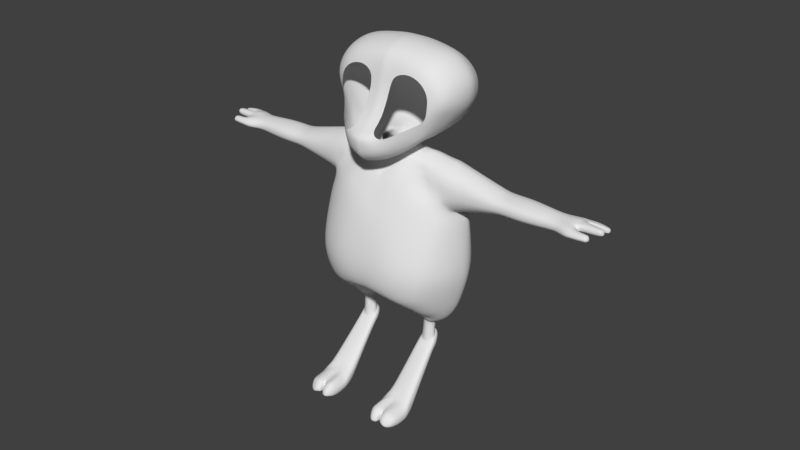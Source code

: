 # Source: MousePuppet.blend  (saved by Blender 2.79.0; exported with 4.5.12 LTS)
import bpy
from mathutils import Matrix  # noqa: F401  (used for matrix-valued properties, if any)

bpy.ops.wm.read_factory_settings(use_empty=True)
scene = bpy.context.scene
scene.name = 'Scene'

# ---- collections
col_collection_1 = bpy.data.collections.new('Collection 1'); scene.collection.children.link(col_collection_1)
col_collection_1.hide_render = True
col_collection_1.hide_viewport = True
col_collection_3 = bpy.data.collections.new('Collection 3'); scene.collection.children.link(col_collection_3)

# ---- world
world_world = bpy.data.worlds.new('World'); scene.world = world_world
world_world.color = (0.05088, 0.05088, 0.05088)
world_world.use_sun_shadow = False
world_world.sun_shadow_jitter_overblur = 0.0
world_world.cycles.sampling_method = 'MANUAL'

# ---- meshes
me_cube_001 = bpy.data.meshes.new('Cube.001')
me_cube_001.from_pydata([(-1.0, -1.0, 0.0), (-1.0, -1.0, 2.0), (-1.0, 1.0, 0.0), (-1.0, 1.0, 2.0), (1.0, -1.0, 0.0), (1.0, -1.0, 2.0), (1.0, 1.0, 0.0), (1.0, 1.0, 2.0)], [], [(0, 1, 3, 2), (2, 3, 7, 6), (6, 7, 5, 4), (4, 5, 1, 0), (2, 6, 4, 0), (7, 3, 1, 5)])
me_cube_001.use_remesh_preserve_volume = False
me_cube_001.use_remesh_preserve_attributes = False
me_cube_001.use_mirror_vertex_groups = False
me_cube_001.update()
me_cube_002 = bpy.data.meshes.new('Cube.002')
me_cube_002.from_pydata([(-0.4259, -0.166, 0.9172), (0.0, -0.3495, 0.9151), (-0.4402, -0.1756, 1.146), (-0.3919, -0.1297, 1.502), (-0.2791, -0.1264, 1.582), (0.0, -0.2431, 1.451), (0.0, -0.3051, 1.345), (0.0, -0.3575, 1.139), (-0.2402, -0.1493, 1.561), (-0.405, -0.1279, 1.41), (-0.1583, -0.125, 1.632), (-0.0475, -0.1616, 1.588), (-0.1042, -0.3525, 0.9156), (-0.1136, -0.3566, 1.142), (-0.09077, -0.2983, 1.354), (-0.05989, -0.2386, 1.461), (-0.2144, -0.3426, 1.147), (-0.1609, -0.2747, 1.387), (-0.1088, -0.2264, 1.485), (-0.2317, -0.3344, 0.9161), (-0.3304, -0.2906, 1.157), (-0.2533, -0.2334, 1.45), (-0.1996, -0.1927, 1.528), (-0.3417, -0.2795, 0.9168), (-0.3311, -0.1344, 1.534), (-0.4178, -0.1457, 1.354), (-0.2119, -0.2332, 1.857), (-0.171, -0.2807, 1.826), (-0.1712, -0.2906, 1.881), (-0.3129, -0.1749, 1.496), (-0.1169, -0.3344, 1.859), (-0.1254, -0.3241, 1.797), (-0.4454, -0.181, 1.016), (-0.4009, -0.2351, 1.148), (-0.3883, -0.2241, 0.917), (-0.3501, -0.2965, 1.015), (-0.4043, -0.2447, 1.016), (-0.1595, 0.03095, 1.776), (-0.3807, -0.1858, 1.375), (-0.3659, -0.1584, 1.448), (0.0, -0.3689, 1.012), (-0.1106, -0.3689, 1.013), (-0.2335, -0.3519, 1.014), (0.0, -0.1698, 1.571), (-0.218, -0.1073, 1.638), (-0.3319, -0.1165, 1.62), (-0.2584, -0.102, 1.644), (0.0, -0.1829, 1.553), (-0.2537, -0.03674, 1.716), (-0.2573, -0.09204, 1.67), (-0.2569, -0.07417, 1.691), (0.0, -0.0925, 1.647), (-0.2073, -0.03687, 1.718), (-0.2146, -0.09341, 1.672), (-0.2111, -0.0746, 1.693), (-0.04682, -0.09164, 1.659), (-0.1173, -0.0491, 1.702), (-0.08896, -0.09112, 1.669), (-0.1054, -0.07456, 1.688), (-0.1519, -0.09003, 1.685), (-0.1476, -0.02569, 1.721), (-0.1502, -0.07407, 1.7), (-0.332, -0.1049, 1.648), (-0.332, -0.04086, 1.701), (-0.332, -0.08287, 1.676), (-0.1636, -0.137, 1.611), (-0.09014, -0.1567, 1.603), (-0.3318, -0.124, 1.601), (-0.04772, -0.1765, 1.565), (-0.09055, -0.1667, 1.58), (-0.2614, -0.1093, 1.632), (-0.2197, -0.1151, 1.628), (-0.4092, -0.1059, 1.458), (-0.3795, -0.1153, 1.603), (-0.3914, -0.1047, 1.634), (-0.3913, -0.04178, 1.691), (-0.3913, -0.0843, 1.663), (-0.3754, -0.1186, 1.572), (-0.4708, -0.05334, 0.9174), (-0.4537, -0.109, 0.9173), (-0.4674, -0.115, 1.144), (-0.4856, -0.0523, 1.142), (-0.1496, -0.05506, 1.763), (-0.1191, -0.09736, 1.736), (-0.4738, -0.1154, 1.017), (-0.4883, -0.05891, 1.017), (-0.429, -0.09676, 1.39), (-0.4504, -0.04913, 1.371), (-0.4418, -0.1085, 1.338), (-0.4657, -0.05022, 1.317), (-0.4263, -0.0826, 1.429), (-0.4393, -0.0353, 1.412), (-0.4441, 0.09139, 0.9173), (0.0, 0.2532, 0.9151), (-0.463, 0.09976, 1.144), (-0.4035, 0.1185, 1.463), (-0.2791, 0.1264, 1.582), (0.0, 0.2174, 1.451), (0.0, 0.252, 1.345), (0.0, 0.2642, 1.139), (-0.2402, 0.1435, 1.561), (-0.4427, 0.08427, 1.374), (-0.1583, 0.125, 1.632), (-0.06637, 0.139, 1.621), (-0.1042, 0.2563, 0.9156), (-0.1136, 0.2637, 1.142), (-0.09077, 0.248, 1.354), (-0.05989, 0.214, 1.461), (-0.2144, 0.2515, 1.147), (-0.1609, 0.2377, 1.387), (-0.1088, 0.205, 1.485), (-0.2317, 0.2382, 0.9161), (-0.3304, 0.2097, 1.157), (-0.2533, 0.2058, 1.45), (-0.1996, 0.1781, 1.528), (-0.3417, 0.1938, 0.9168), (-0.3311, 0.1285, 1.534), (-0.4535, 0.09092, 1.333), (-0.1652, -0.009155, 1.777), (-0.1358, 0.00109, 1.773), (-0.1073, -0.06782, 1.746), (-0.3129, 0.1591, 1.496), (-0.1275, -0.03054, 1.766), (-0.134, 0.03151, 1.773), (-0.4665, 0.09736, 1.017), (-0.4272, 0.1521, 1.149), (-0.4155, 0.1279, 0.9171), (-0.3501, 0.2045, 1.015), (-0.4383, 0.1444, 1.016), (-0.1199, 0.02896, 1.761), (-0.3807, 0.16, 1.375), (-0.3659, 0.1407, 1.448), (0.0, 0.266, 1.012), (-0.1106, 0.266, 1.013), (-0.2335, 0.249, 1.014), (-0.06614, -0.09922, 1.722), (-0.218, 0.1073, 1.65), (-0.3319, 0.1017, 1.62), (-0.2584, 0.102, 1.651), (0.0, 0.1862, 1.533), (-0.2523, 0.01985, 1.727), (-0.2563, 0.08394, 1.685), (-0.2565, 0.0563, 1.713), (-0.2057, 0.01985, 1.724), (-0.2119, 0.08596, 1.684), (-0.2075, 0.0558, 1.711), (-0.117, 0.1221, 1.644), (-0.1431, 0.07911, 1.696), (-0.1469, 0.01985, 1.726), (-0.1484, 0.05812, 1.714), (-0.332, 0.0807, 1.67), (-0.332, 0.01985, 1.711), (-0.332, 0.05539, 1.699), (-0.1692, 0.1497, 1.59), (-0.1107, 0.1414, 1.616), (-0.3317, 0.1172, 1.581), (-0.04795, 0.1845, 1.541), (-0.09099, 0.1748, 1.555), (-0.2646, 0.117, 1.625), (-0.2214, 0.1234, 1.618), (-0.2057, 0.0, 1.724), (-0.2523, 0.0, 1.727), (-0.1469, 0.0, 1.726), (-0.332, 0.0, 1.711), (-0.4794, -0.005077, 0.9175), (-0.4928, -0.002733, 1.14), (-0.4735, -0.001625, 1.303), (-0.1142, -0.02074, 1.756), (-0.4958, -0.005363, 1.017), (-0.4571, -6.876e-05, 1.364), (-0.4436, 0.0, 1.401), (-0.4234, 0.08221, 1.437), (-0.3914, 0.1196, 1.599), (-0.3913, 0.09426, 1.662), (-0.3913, 0.02354, 1.703), (-0.3913, 0.06484, 1.691), (-0.3971, 0.1277, 1.518), (-0.3913, 0.0004672, 1.703), (-0.4769, 0.02368, 0.9175), (-0.4695, 0.05044, 0.9174), (-0.4847, 0.05674, 1.142), (-0.4907, 0.02853, 1.141), (-0.09909, -0.04777, 1.742), (-0.1207, 0.004426, 1.762), (-0.4877, 0.05521, 1.017), (-0.4938, 0.02706, 1.017), (-0.4566, 0.05232, 1.366), (-0.4568, 0.02616, 1.365), (-0.469, 0.05588, 1.32), (-0.4713, 0.02794, 1.312), (-0.4383, 0.05232, 1.415), (-0.4414, 0.02616, 1.407), (-1.098, -0.06336, 1.536), (-1.098, -0.05684, 1.524), (-1.098, -0.06258, 1.563), (-1.098, -0.05591, 1.574), (-1.098, -0.02014, 1.593), (-1.098, -0.0404, 1.584), (-1.098, -0.06445, 1.55), (-1.098, -0.03685, 1.51), (-1.098, -0.01449, 1.5), (-1.098, 0.06428, 1.519), (-1.098, 0.0, 1.498), (-1.098, 0.04541, 1.51), (-1.098, 0.06481, 1.563), (-1.098, 0.04728, 1.584), (-1.098, 0.011, 1.597), (-1.098, 0.03068, 1.593), (-1.098, 0.07334, 1.537), (-1.098, 0.0, 1.597), (-1.098, 0.02898, 1.503), (-1.098, 0.01449, 1.5), (-0.4301, -0.1053, 1.484), (-0.4226, -0.117, 1.518), (-0.4195, -0.1203, 1.559), (-0.4459, 0.05892, 1.426), (-0.4477, 0.02969, 1.418), (-0.4173, 0.02309, 1.697), (-0.4173, 0.0636, 1.685), (-0.4173, -0.04097, 1.685), (-0.4173, 0.0004672, 1.697), (-0.4217, 0.1253, 1.519), (-0.4264, 0.1139, 1.469), (-0.4173, 0.09245, 1.657), (-0.4376, 0.09054, 1.446), (-0.4489, 0.0004672, 1.412), (-0.4477, -0.02892, 1.418), (-0.4173, -0.1164, 1.597), (-0.4173, -0.1027, 1.63), (-0.4403, -0.0773, 1.446), (-0.4173, 0.1173, 1.597), (-0.4173, -0.08267, 1.658), (-0.9022, -0.08885, 1.533), (-0.9022, -0.09055, 1.552), (-0.9022, 0.02295, 1.485), (-0.9022, 0.04806, 1.609), (-0.9022, 0.0004672, 1.614), (-0.9022, 0.08776, 1.51), (-0.9022, 0.06982, 1.596), (-0.9022, 0.06975, 1.499), (-0.9022, -0.02201, 1.485), (-0.9022, -0.08765, 1.569), (-0.9022, -0.0773, 1.584), (-0.9022, -0.07874, 1.516), (-0.9022, 0.04543, 1.489), (-0.9022, 0.01752, 1.614), (-0.9022, -0.03077, 1.609), (-0.9022, 0.09458, 1.534), (-0.9022, 0.0004672, 1.483), (-0.9022, -0.0567, 1.499), (-0.9022, 0.08859, 1.569), (-0.9022, -0.06221, 1.597), (-0.7657, -0.08087, 1.534), (-0.7657, -0.08242, 1.551), (-0.7657, 0.02094, 1.491), (-0.7657, 0.04381, 1.603), (-0.7657, 0.0004672, 1.608), (-0.7657, 0.07996, 1.513), (-0.7657, 0.06362, 1.592), (-0.7657, 0.06356, 1.503), (-0.7657, -0.02, 1.491), (-0.7657, -0.07978, 1.567), (-0.7657, -0.07035, 1.581), (-0.7657, -0.07166, 1.519), (-0.7657, 0.04141, 1.494), (-0.7657, 0.016, 1.608), (-0.7657, -0.02798, 1.603), (-0.7657, 0.08617, 1.535), (-0.7657, 0.0004672, 1.488), (-0.7657, -0.05159, 1.503), (-0.7657, 0.08071, 1.567), (-0.7657, -0.05661, 1.592), (-0.6995, -0.08929, 1.531), (-0.5302, -0.1014, 1.523), (-0.6995, -0.091, 1.553), (-0.5287, -0.1039, 1.557), (-0.6995, 0.02306, 1.477), (-0.5419, 0.02596, 1.439), (-0.6995, 0.0483, 1.617), (-0.5277, 0.05502, 1.66), (-0.6995, 0.0004672, 1.623), (-0.5277, 0.0004672, 1.669), (-0.6995, 0.08819, 1.505), (-0.532, 0.09945, 1.482), (-0.6995, 0.07016, 1.603), (-0.5277, 0.07996, 1.637), (-0.6995, 0.0701, 1.492), (-0.5372, 0.07904, 1.462), (-0.6995, -0.02212, 1.477), (-0.5419, -0.02502, 1.439), (-0.6995, -0.08809, 1.572), (-0.5277, -0.1005, 1.587), (-0.6995, -0.07768, 1.589), (-0.5277, -0.08867, 1.615), (-0.5337, -0.08968, 1.494), (-0.6995, -0.07913, 1.512), (-0.5411, 0.05145, 1.446), (-0.6995, 0.04565, 1.481), (-0.5277, 0.02002, 1.669), (-0.6995, 0.01761, 1.623), (-0.5277, -0.03534, 1.659), (-0.6995, -0.03093, 1.617), (-0.5298, 0.1083, 1.524), (-0.6995, 0.09504, 1.532), (-0.5424, 0.0004672, 1.435), (-0.6995, 0.0004672, 1.474), (-0.5384, -0.06447, 1.463), (-0.6995, -0.05698, 1.492), (-0.5277, 0.1015, 1.587), (-0.6995, 0.08902, 1.572), (-0.5277, -0.07138, 1.637), (-0.6995, -0.06252, 1.603), (-1.149, -0.08018, 1.529), (-1.149, -0.06772, 1.526), (-1.149, -0.08409, 1.553), (-1.15, -0.07595, 1.571), (-1.149, -0.03072, 1.589), (-1.151, -0.05356, 1.585), (-1.149, -0.08461, 1.541), (-1.149, -0.05734, 1.526), (-1.149, -0.02173, 1.517), (-1.149, 0.08878, 1.529), (-1.149, 0.001359, 1.515), (-1.149, 0.0723, 1.52), (-1.149, 0.08656, 1.562), (-1.149, 0.07257, 1.578), (-1.149, 0.01888, 1.593), (-1.149, 0.05024, 1.589), (-1.149, 0.09272, 1.538), (-1.149, 0.001359, 1.593), (-1.149, 0.04753, 1.519), (-1.149, 0.02444, 1.517), (-1.192, -0.09163, 1.526), (-1.193, -0.06983, 1.529), (-1.19, -0.09816, 1.554), (-1.187, -0.08624, 1.572), (-1.209, -0.03304, 1.587), (-1.192, -0.067, 1.584), (-1.191, -0.09937, 1.542), (-1.195, -0.05612, 1.53), (-1.209, -0.02815, 1.538), (-1.204, 0.09804, 1.537), (-1.204, 0.002032, 1.532), (-1.204, 0.07669, 1.53), (-1.204, 0.09672, 1.567), (-1.204, 0.07655, 1.583), (-1.204, 0.0327, 1.597), (-1.204, 0.05318, 1.59), (-1.204, 0.1009, 1.551), (-1.204, 0.007702, 1.598), (-1.204, 0.05034, 1.533), (-1.204, 0.02619, 1.534), (-1.245, -0.09168, 1.53), (-1.245, -0.07605, 1.531), (-1.244, -0.1025, 1.555), (-1.244, -0.09052, 1.571), (-1.244, -0.06422, 1.575), (-1.243, -0.08, 1.574), (-1.244, -0.103, 1.544), (-1.245, -0.06799, 1.531), (-1.243, -0.01328, 1.548), (-1.243, 0.0975, 1.543), (-1.243, 0.005862, 1.543), (-1.244, 0.08093, 1.531), (-1.243, 0.09005, 1.577), (-1.242, 0.0713, 1.578), (-1.247, 0.02621, 1.592), (-1.248, 0.05439, 1.581), (-1.243, 0.1014, 1.562), (-1.242, 0.007988, 1.593), (-1.251, 0.05429, 1.538), (-1.25, 0.02816, 1.542), (-1.243, -0.01411, 1.588), (-1.245, -0.05544, 1.533), (-1.222, 0.07702, 1.583), (-1.222, 0.05364, 1.586), (-1.224, -0.02033, 1.542), (-1.222, 0.0025, 1.538), (-1.222, 0.03367, 1.592), (-1.222, 0.0126, 1.592), (-1.222, 0.09835, 1.54), (-1.222, 0.1005, 1.555), (-1.222, 0.07714, 1.53), (-1.222, 0.05081, 1.533), (-1.222, 0.02666, 1.534), (-1.222, 0.09306, 1.571), (-1.23, -0.02407, 1.587), (-1.243, -0.01994, 1.556), (-1.243, -0.02093, 1.578), (-1.234, -0.02439, 1.551), (-1.234, -0.02602, 1.575), (-1.231, -0.03057, 1.55), (-1.231, -0.03141, 1.563), (-1.254, -0.04899, 1.563), (-1.255, -0.04431, 1.545), (-1.218, -0.1034, 1.544), (-1.218, -0.09202, 1.529), (-1.218, -0.0764, 1.53), (-1.218, -0.0545, 1.533), (-1.218, -0.1028, 1.554), (-1.218, -0.09086, 1.57), (-1.217, -0.05156, 1.582), (-1.219, -0.07654, 1.578), (-1.234, -0.03917, 1.538), (-1.242, -0.0373, 1.544), (-1.241, -0.04257, 1.564), (-1.257, 0.04796, 1.566), (-1.257, 0.04793, 1.545), (-1.256, 0.04135, 1.58), (-1.256, 0.04137, 1.557), (-1.314, -0.08907, 1.534), (-1.313, -0.07639, 1.537), (-1.313, -0.09808, 1.555), (-1.313, -0.0881, 1.569), (-1.313, -0.06616, 1.572), (-1.313, -0.07955, 1.572), (-1.313, -0.09853, 1.547), (-1.313, -0.06966, 1.537), (-1.355, -0.01228, 1.554), (-1.355, 0.08906, 1.542), (-1.355, 0.003265, 1.55), (-1.355, 0.0798, 1.548), (-1.355, 0.08478, 1.57), (-1.355, 0.07049, 1.572), (-1.355, 0.01979, 1.588), (-1.355, 0.05985, 1.575), (-1.355, 0.09306, 1.56), (-1.355, 0.004991, 1.589), (-1.355, 0.06554, 1.546), (-1.355, 0.02065, 1.548), (-1.355, -0.0087, 1.59), (-1.313, -0.05919, 1.539), (-1.355, -0.01783, 1.561), (-1.355, -0.0185, 1.575), (-1.313, -0.05564, 1.561), (-1.313, -0.05174, 1.546), (-1.355, 0.05637, 1.564), (-1.355, 0.05492, 1.544), (-1.355, 0.02668, 1.578), (-1.355, 0.02669, 1.559), (-1.303, 0.02698, 1.544), (-1.299, 0.00603, 1.544), (-1.306, 0.03436, 1.557), (-1.299, -0.01288, 1.549), (-1.298, 0.008066, 1.592), (-1.301, 0.02586, 1.585), (-1.306, 0.03431, 1.58), (-1.299, -0.01974, 1.558), (-1.299, -0.02056, 1.577), (-1.299, -0.008733, 1.589), (-1.298, 0.09905, 1.543), (-1.299, 0.0807, 1.533), (-1.298, 0.09117, 1.578), (-1.298, 0.1034, 1.563), (-1.298, 0.07063, 1.58), (-1.303, 0.05367, 1.537), (-1.307, 0.04723, 1.549), (-1.302, 0.0535, 1.584), (-1.307, 0.04734, 1.568), (-1.284, -0.09064, 1.532), (-1.284, -0.1012, 1.546), (-1.284, -0.0687, 1.534), (-1.284, -0.07622, 1.534), (-1.284, -0.05699, 1.536), (-1.283, -0.06503, 1.574), (-1.283, -0.05328, 1.562), (-1.284, -0.04891, 1.545), (-1.283, -0.1007, 1.556), (-1.283, -0.08956, 1.57), (-1.283, -0.07981, 1.573), (-1.321, -0.08632, 1.537), (-1.325, -0.0748, 1.54), (-1.321, -0.09354, 1.554), (-1.321, -0.08555, 1.565), (-1.321, -0.06797, 1.568), (-1.321, -0.07852, 1.567), (-1.321, -0.0939, 1.547), (-1.325, -0.07186, 1.54), (-1.368, -0.001881, 1.557), (-1.363, 0.08352, 1.547), (-1.368, 0.003843, 1.555), (-1.363, 0.07737, 1.543), (-1.363, 0.08067, 1.565), (-1.363, 0.07118, 1.565), (-1.363, 0.01692, 1.584), (-1.363, 0.06411, 1.568), (-1.363, 0.08618, 1.559), (-1.363, 0.00485, 1.584), (-1.363, 0.06789, 1.541), (-1.366, 0.01122, 1.554), (-1.363, -0.006313, 1.586), (-1.326, -0.06791, 1.541), (-1.367, -0.006521, 1.56), (-1.363, -0.0143, 1.574), (-1.321, -0.05954, 1.559), (-1.321, -0.05642, 1.547), (-1.363, 0.0618, 1.562), (-1.363, 0.06083, 1.548), (-1.363, 0.02253, 1.575), (-1.363, 0.02254, 1.56), (-1.33, -0.07519, 1.55), (-1.372, 0.004227, 1.566), (-1.371, 0.07357, 1.555), (-0.4105, -0.142, 0.8406), (0.0, -0.3108, 0.8703), (-0.1042, -0.3126, 0.8609), (-0.2265, -0.3074, 0.8437), (-0.3294, -0.2519, 0.8402), (-0.3756, -0.1967, 0.8404), (-0.4502, -0.04161, 0.8408), (-0.4347, -0.09152, 0.8407), (-0.4226, 0.08694, 0.8406), (0.0, 0.2233, 0.8703), (-0.1042, 0.2271, 0.8609), (-0.2265, 0.2197, 0.8437), (-0.3294, 0.1798, 0.8402), (-0.3967, 0.1198, 0.8405), (-0.4574, -0.002378, 0.8408), (-0.4549, 0.02363, 0.8408), (-0.4476, 0.04729, 0.8408), (0.0, -0.2574, 0.8426), (-0.0916, -0.2578, 0.8343), (-0.1964, -0.2421, 0.7926), (0.0, 0.1804, 0.8426), (-0.0916, 0.1834, 0.8343), (-0.1964, 0.1775, 0.7926), (0.0, -0.1595, 0.7938), (-0.05428, -0.1569, 0.7889), (-0.1533, -0.143, 0.7528), (0.0, 0.1101, 0.7938), (-0.05428, 0.1119, 0.7889), (-0.1533, 0.1083, 0.7528), (0.0, -0.06934, 0.7664), (-0.03596, -0.06746, 0.7631), (-0.1289, -0.0866, 0.7394), (0.0, 0.04874, 0.7664), (-0.03596, 0.04956, 0.7631), (-0.1289, 0.06906, 0.7394), (0.0, -0.01765, 0.7568), (-0.02542, -0.01713, 0.7543), (-0.093, -0.03339, 0.7303), (0.0, 0.009842, 0.7568), (-0.02542, 0.01065, 0.7543), (-0.093, 0.0293, 0.7303), (0.0, -0.003559, 0.7543), (-0.02403, -0.003078, 0.7526), (-0.08905, -0.0001512, 0.7262), (-0.285, -0.1929, 0.7501), (-0.3507, -0.08237, 0.6916), (-0.3844, -0.1161, 0.7589), (-0.3495, -0.1665, 0.7587), (-0.4241, -0.03241, 0.7591), (-0.4086, -0.07407, 0.759), (-0.3953, 0.08685, 0.759), (-0.2926, -0.144, 0.7195), (-0.3033, 0.1628, 0.7585), (-0.3566, 0.1188, 0.7588), (-0.4313, -0.0003526, 0.7592), (-0.4288, 0.02363, 0.7592), (-0.4215, 0.04729, 0.7591), (-0.3158, -0.1186, 0.7083), (-0.3791, -0.02689, 0.6779), (-0.368, -0.05444, 0.6832), (-0.3571, 0.06766, 0.6885), (-0.2926, 0.117, 0.7195), (-0.3158, 0.09207, 0.7083), (-0.3843, -0.001521, 0.6754), (-0.3825, 0.01753, 0.6763), (-0.3772, 0.03633, 0.6788), (-0.268, -0.1184, 0.7015), (-0.268, 0.103, 0.7015), (-0.2496, -0.1483, 0.7291), (-0.2496, 0.1174, 0.7291), (-0.3118, -0.06788, 0.6553), (-0.2871, -0.09177, 0.68), (-0.3306, -0.02326, 0.6377), (-0.3232, -0.04578, 0.6446), (-0.3158, 0.05425, 0.6516), (-0.2871, 0.07656, 0.68), (-0.334, -0.002529, 0.6345), (-0.3328, 0.01304, 0.6356), (-0.3293, 0.0284, 0.6388), (-0.2137, -0.08122, 0.6726), (-0.2137, 0.07909, 0.6726), (-0.1957, -0.08826, 0.6965), (-0.1957, 0.08076, 0.6965), (-0.2719, -0.07317, 0.6358), (-0.2371, -0.07789, 0.6546), (-0.2986, -0.02326, 0.6228), (-0.2915, -0.04578, 0.6248), (-0.273, 0.05998, 0.6375), (-0.2371, 0.07192, 0.6546), (-0.3018, -0.002529, 0.6218), (-0.3007, 0.01304, 0.6222), (-0.2974, 0.0284, 0.6231), (-0.1431, -0.02961, 0.698), (-0.1431, 0.0293, 0.698), (-0.1312, -0.0001512, 0.6991), (-0.1639, -0.02961, 0.6773), (-0.1639, 0.0293, 0.6773), (-0.1532, -0.0001512, 0.6786), (-0.1842, -0.02961, 0.6603), (-0.1842, 0.0293, 0.6603), (-0.1741, -0.0001512, 0.6612), (-0.2512, -0.04544, 0.6254), (-0.2291, -0.04117, 0.6344), (-0.2821, -0.01611, 0.6134), (-0.273, -0.03017, 0.6147), (-0.2462, 0.04063, 0.6276), (-0.224, 0.03537, 0.6347), (-0.2841, -0.003176, 0.6129), (-0.2792, 0.01336, 0.6147), (-0.2696, 0.03118, 0.6189), (-0.2059, -0.02008, 0.6369), (-0.2059, 0.01669, 0.6369), (-0.1997, -0.001691, 0.6374), (-0.2467, -0.04243, 0.5987), (-0.2261, -0.03845, 0.607), (-0.2755, -0.01512, 0.5875), (-0.267, -0.02821, 0.5887), (-0.2421, 0.03772, 0.6007), (-0.2214, 0.03282, 0.6073), (-0.2774, -0.003072, 0.587), (-0.2728, 0.01233, 0.5887), (-0.2639, 0.02892, 0.5926), (-0.2046, -0.01881, 0.6094), (-0.2046, 0.01543, 0.6094), (-0.1988, -0.00169, 0.6098), (-0.2458, -0.04402, 0.4724), (-0.2233, -0.04066, 0.4751), (-0.2773, -0.02092, 0.4913), (-0.268, -0.03199, 0.4822), (-0.2407, 0.02379, 0.5279), (-0.2181, 0.01965, 0.5245), (-0.2793, -0.01072, 0.4997), (-0.2743, 0.002307, 0.5103), (-0.2646, 0.01635, 0.5218), (-0.1997, -0.02404, 0.4888), (-0.1997, 0.00493, 0.5125), (-0.1933, -0.009553, 0.5006), (-0.2472, -0.05184, 0.4603), (-0.2188, -0.04761, 0.4638), (-0.2822, -0.02166, 0.4884), (-0.2751, -0.03724, 0.475), (-0.2411, 0.03436, 0.5274), (-0.2151, 0.0296, 0.5236), (-0.288, -0.01562, 0.4871), (-0.284, 0.003235, 0.502), (-0.2708, 0.02493, 0.5197), (-0.1961, -0.03504, 0.4741), (-0.1956, 0.01074, 0.5083), (-0.1894, -0.007807, 0.4934), (-0.2407, 0.04709, 0.5245), (-0.2109, 0.04052, 0.5192), (-0.2913, -0.0107, 0.4785), (-0.2864, 0.007767, 0.4929), (-0.2708, 0.03785, 0.517), (-0.1923, 0.0176, 0.502), (-0.2406, 0.05272, 0.5147), (-0.2099, 0.04541, 0.5089), (-0.2924, -0.005306, 0.467), (-0.2869, 0.0131, 0.4822), (-0.2708, 0.04355, 0.5072), (-0.1901, 0.02331, 0.4923), (-0.2406, 0.05339, 0.496), (-0.2102, 0.04616, 0.492), (-0.2909, -0.001116, 0.453), (-0.2856, 0.01757, 0.4684), (-0.2708, 0.0438, 0.49), (-0.1919, 0.0269, 0.4775), (-0.2408, 0.03952, 0.4687), (-0.2122, 0.03393, 0.466), (-0.29, -0.003154, 0.4414), (-0.2831, 0.01208, 0.4481), (-0.2708, 0.02977, 0.4626), (-0.1991, 0.02424, 0.4574), (-0.2946, -0.02872, 0.4301), (-0.2956, -0.03199, 0.4448), (-0.2938, -0.0377, 0.4546), (-0.2835, -0.03505, 0.473), (-0.2408, 0.02436, 0.4497), (-0.2122, 0.01853, 0.448), (-0.2902, -0.0212, 0.4227), (-0.2831, -0.00332, 0.4301), (-0.2708, 0.01437, 0.4446), (-0.1991, 0.01073, 0.4416), (-0.2956, -0.04923, 0.4277), (-0.1829, -0.005412, 0.4855), (-0.181, -0.002526, 0.4732), (-0.181, 0.001053, 0.4586), (-0.1865, 0.00328, 0.4434), (-0.1937, 0.001828, 0.4353), (-0.2472, -0.0588, 0.4531), (-0.2188, -0.05646, 0.4546), (-0.2951, -0.04312, 0.4163), (-0.1961, -0.04845, 0.4602), (-0.2938, -0.05451, 0.4402), (-0.2805, -0.06013, 0.4516), (-0.2408, -0.02843, 0.3982), (-0.2122, -0.02939, 0.4003), (-0.2902, -0.03889, 0.4063), (-0.2831, -0.03515, 0.4007), (-0.2711, -0.03278, 0.3978), (-0.1991, -0.03269, 0.4014), (-0.1937, -0.03592, 0.4041), (-0.1842, -0.05863, 0.4423), (-0.181, -0.05109, 0.435), (-0.181, -0.04509, 0.4223), (-0.1865, -0.03945, 0.4108), (-0.2472, -0.06824, 0.4441), (-0.2188, -0.0659, 0.4456), (-0.1961, -0.06467, 0.4433), (-0.1724, -0.3422, 0.1876), (-0.2157, -0.3105, 0.2076), (-0.2567, -0.3105, 0.2076), (-0.1556, -0.3422, 0.1077), (-0.1462, -0.3422, 0.1294), (-0.1462, -0.3422, 0.1532), (-0.1516, -0.3422, 0.1685), (-0.1681, -0.3422, 0.09504), (-0.1775, -0.3422, 0.08918), (-0.3024, -0.3422, 0.08314), (-0.3231, -0.3422, 0.08884), (-0.3353, -0.3422, 0.09995), (-0.2002, -0.3422, 0.08598), (-0.2518, -0.3412, 0.08318), (-0.3186, -0.3422, 0.1848), (-0.3416, -0.3422, 0.1633), (-0.3438, -0.3422, 0.1184), (-0.3447, -0.3422, 0.1402), (-0.3249, -0.2674, 0.1974), (-0.3258, -0.258, 0.1823), (-0.3207, -0.2771, 0.2135), (-0.3003, -0.2843, 0.2278), (-0.2517, -0.2336, 0.1542), (-0.2109, -0.2307, 0.1555), (-0.3202, -0.2493, 0.1691), (-0.3111, -0.2433, 0.1611), (-0.2945, -0.239, 0.1565), (-0.1921, -0.2301, 0.157), (-0.184, -0.2319, 0.1608), (-0.1651, -0.2622, 0.2114), (-0.1619, -0.2549, 0.2006), (-0.1636, -0.2447, 0.184), (-0.1729, -0.2362, 0.1692), (-0.2524, -0.2832, 0.2322), (-0.2123, -0.2787, 0.2308), (-0.1807, -0.2722, 0.225), (-0.2255, -0.3416, 0.1921), (-0.2473, -0.3416, 0.1918), (-0.1995, -0.3522, 0.1929), (-0.2827, -0.3482, 0.1901), (-0.1717, -0.357, 0.1805), (-0.3185, -0.3628, 0.1736), (-0.2253, -0.3739, 0.1782), (-0.2474, -0.3746, 0.1782), (-0.1829, -0.3744, 0.1874), (-0.2971, -0.3735, 0.183), (-0.2141, -0.363, 0.1866), (-0.2586, -0.3669, 0.1853), (-0.2015, -0.3654, 0.1882), (-0.276, -0.3705, 0.1854), (-0.2124, -0.3796, 0.1836), (-0.2603, -0.3794, 0.1824), (-0.1965, -0.3771, 0.1864), (-0.2799, -0.3805, 0.1841), (-0.1556, -0.3672, 0.1002), (-0.1462, -0.3672, 0.1196), (-0.1462, -0.3672, 0.141), (-0.1516, -0.3672, 0.1547), (-0.1681, -0.3672, 0.08878), (-0.1775, -0.3672, 0.08352), (-0.3017, -0.3689, 0.08322), (-0.3231, -0.3672, 0.08322), (-0.3353, -0.3672, 0.09319), (-0.2333, -0.3693, 0.08352), (-0.2402, -0.3664, 0.08322), (-0.3416, -0.3672, 0.1501), (-0.3438, -0.3672, 0.1098), (-0.3447, -0.3672, 0.1293), (-0.2501, -0.4708, 0.101), (-0.243, -0.3795, 0.0856), (-0.2333, -0.3789, 0.08494), (-0.246, -0.3995, 0.09226), (-0.2223, -0.3959, 0.08348), (-0.2458, -0.4215, 0.09413), (-0.2184, -0.4201, 0.08342), (-0.2403, -0.426, 0.1026), (-0.2333, -0.421, 0.1036), (-0.3447, -0.4302, 0.1293), (-0.3438, -0.4302, 0.1098), (-0.3416, -0.4302, 0.1501), (-0.3376, -0.4302, 0.09472), (-0.327, -0.4302, 0.08322), (-0.2959, -0.4163, 0.08322), (-0.1594, -0.4302, 0.08999), (-0.1516, -0.4302, 0.1547), (-0.1462, -0.4302, 0.141), (-0.1462, -0.4302, 0.1196), (-0.1529, -0.4302, 0.1002), (-0.1717, -0.4306, 0.1762), (-0.3185, -0.4312, 0.1668), (-0.2253, -0.4307, 0.1714), (-0.2474, -0.4314, 0.1714), (-0.1829, -0.4433, 0.1793), (-0.2971, -0.4446, 0.1751), (-0.2124, -0.4461, 0.1758), (-0.2603, -0.4459, 0.176), (-0.1965, -0.4465, 0.1794), (-0.2799, -0.4469, 0.1774), (-0.1702, -0.4556, 0.1685), (-0.3185, -0.4567, 0.1603), (-0.2307, -0.4444, 0.1636), (-0.242, -0.4447, 0.1636), (-0.1829, -0.4623, 0.1707), (-0.2971, -0.4634, 0.1666), (-0.2124, -0.4644, 0.1676), (-0.2603, -0.4642, 0.1678), (-0.1965, -0.4657, 0.1708), (-0.2799, -0.4678, 0.1692), (-0.1666, -0.4639, 0.1591), (-0.3277, -0.4605, 0.1511), (-0.2209, -0.4636, 0.1594), (-0.2511, -0.4641, 0.1595), (-0.1829, -0.4731, 0.1603), (-0.306, -0.4701, 0.1548), (-0.2124, -0.4748, 0.1575), (-0.2603, -0.4746, 0.1577), (-0.1965, -0.4766, 0.1602), (-0.2799, -0.4782, 0.1591), (-0.1616, -0.4677, 0.1454), (-0.3321, -0.4654, 0.1371), (-0.2239, -0.4801, 0.1439), (-0.2485, -0.4804, 0.1444), (-0.1829, -0.4857, 0.1473), (-0.3087, -0.4794, 0.1415), (-0.2124, -0.487, 0.145), (-0.2603, -0.4868, 0.1452), (-0.1965, -0.4893, 0.1472), (-0.2799, -0.4903, 0.1466), (-0.2333, -0.4478, 0.1551), (-0.2395, -0.4482, 0.1552), (-0.2453, -0.4641, 0.1516), (-0.2271, -0.4636, 0.1515), (-0.2333, -0.4515, 0.1435), (-0.2395, -0.4515, 0.1435), (-0.2333, -0.4534, 0.1334), (-0.2395, -0.4534, 0.1334), (-0.2333, -0.4482, 0.1195), (-0.2395, -0.4482, 0.1195), (-0.2333, -0.4382, 0.1094), (-0.2394, -0.4432, 0.1092), (-0.2333, -0.3973, 0.1037), (-0.2393, -0.3991, 0.1016), (-0.2333, -0.388, 0.09782), (-0.2384, -0.388, 0.09665), (-0.269, -0.4069, 0.08366), (-0.2453, -0.4747, 0.1448), (-0.2271, -0.4749, 0.1438), (-0.2704, -0.3708, 0.08322), (-0.1973, -0.3704, 0.08331), (-0.1605, -0.4746, 0.1288), (-0.3297, -0.475, 0.1238), (-0.2239, -0.4862, 0.1349), (-0.2485, -0.4869, 0.1349), (-0.1829, -0.4954, 0.133), (-0.3063, -0.49, 0.128), (-0.2124, -0.4963, 0.1312), (-0.2603, -0.4961, 0.1314), (-0.1965, -0.4991, 0.1328), (-0.2799, -0.4998, 0.1319), (-0.2453, -0.4805, 0.1363), (-0.2271, -0.4801, 0.1362), (-0.1613, -0.4775, 0.1115), (-0.3233, -0.4848, 0.1083), (-0.2239, -0.4918, 0.1186), (-0.2485, -0.4924, 0.1186), (-0.1829, -0.5012, 0.1161), (-0.3042, -0.497, 0.1117), (-0.2124, -0.5018, 0.1149), (-0.2603, -0.5016, 0.1151), (-0.1965, -0.5049, 0.1157), (-0.2799, -0.5057, 0.1142), (-0.2453, -0.4861, 0.1199), (-0.2271, -0.4856, 0.1198), (-0.1637, -0.4659, 0.09524), (-0.3211, -0.473, 0.09286), (-0.2239, -0.4921, 0.1096), (-0.2499, -0.4929, 0.1081), (-0.1829, -0.5017, 0.09873), (-0.3006, -0.4976, 0.09543), (-0.2154, -0.4997, 0.1011), (-0.2634, -0.487, 0.09792), (-0.2, -0.5045, 0.1046), (-0.2799, -0.5063, 0.09611), (-0.2454, -0.4793, 0.1063), (-0.2271, -0.4861, 0.1053), (-0.3348, -0.2974, 0.1445), (-0.3348, -0.3048, 0.1688), (-0.1761, -0.2798, 0.1071), (-0.3094, -0.3132, 0.2063), (-0.3311, -0.3096, 0.1884), (-0.1848, -0.2789, 0.1023), (-0.2546, -0.2969, 0.2199), (-0.214, -0.2946, 0.2192), (-0.3297, -0.291, 0.1223), (-0.3171, -0.2855, 0.1041), (-0.1612, -0.2842, 0.1266), (-0.2056, -0.2792, 0.09991), (-0.1546, -0.2913, 0.1528), (-0.2984, -0.2833, 0.09898), (-0.2507, -0.2806, 0.09731), (-0.154, -0.2985, 0.1769), (-0.1584, -0.3022, 0.1899), (-0.1765, -0.3072, 0.2063), (-0.2227, -0.4866, 0.09737), (-0.2569, -0.4503, 0.09377), (-0.1775, -0.4166, 0.08352), (-0.1973, -0.3906, 0.08331), (-0.2107, -0.4859, 0.09563), (-0.1311, 0.002027, 1.733), (0.0, -0.0768, 1.669), (-0.107, -0.04399, 1.711), (-0.07426, -0.06381, 1.69), (-0.1297, -0.01954, 1.729), (0.0, 0.1541, 1.599), (-0.06998, -0.07338, 1.72), (-0.09982, 0.1128, 1.659), (-0.1326, 0.05664, 1.721), (-0.1314, 0.02065, 1.733), (-0.1223, 0.07552, 1.703), (-0.1187, 0.005575, 1.746), (0.0, -0.06654, 1.692), (-0.09729, -0.03839, 1.728), (-0.06998, -0.05652, 1.709), (-0.1128, -0.0201, 1.742), (0.0, 0.137, 1.652), (-5.999e-27, -0.0834, 1.703), (-0.0632, 0.1373, 1.659), (-0.0929, 0.1076, 1.692), (-0.1153, 0.05761, 1.735), (-0.1187, 0.02335, 1.746), (-0.1125, 0.07761, 1.724), (0.0, -0.1124, 1.706), (-0.068, -0.129, 1.707), (0.0, -0.1424, 1.687), (-0.06873, -0.1868, 1.691), (0.0, -0.1989, 1.675), (-0.06873, -0.2549, 1.7), (0.0, -0.2644, 1.685), (-0.06873, -0.3177, 1.732), (0.0, -0.3264, 1.716), (-0.06814, -0.3527, 1.769), (0.0, -0.3626, 1.758), (-0.06352, 0.03875, 2.345), (0.0, 0.0322, 2.347), (-0.06446, -0.3657, 1.838), (0.0, -0.3752, 1.829), (0.0, -0.3696, 1.865), (0.0, -0.3318, 1.89), (0.0, -0.2803, 1.924), (0.0, -0.2287, 1.981), (0.0, -0.177, 2.097), (0.0, -0.1594, 2.184), (-0.07647, -0.1532, 2.178), (-0.06507, -0.1695, 2.097), (-0.06584, -0.2206, 1.981), (-0.06662, -0.2718, 1.924), (-0.06739, -0.3228, 1.891), (-0.04456, -0.3634, 1.866), (0.0, -0.1347, 2.257), (-0.07012, -0.1302, 2.253), (0.0, -0.09246, 2.304), (0.0, -0.03583, 2.334), (-0.06837, -0.02842, 2.33), (-0.06848, -0.08775, 2.303), (-0.06352, 0.1281, 2.338), (0.0, 0.1215, 2.339), (-0.06944, 0.2086, 2.304), (0.0, 0.2059, 2.305), (-0.06826, 0.2827, 2.257), (0.0, 0.2809, 2.257), (-0.06802, 0.3428, 2.188), (0.0, 0.3429, 2.186), (-0.06687, 0.3942, 2.092), (0.0, 0.392, 2.092), (-0.06586, 0.4142, 2.001), (0.0, 0.4122, 2.0), (-0.06479, 0.4078, 1.915), (0.0, 0.4066, 1.915), (-0.06392, 0.3813, 1.842), (0.0, 0.3811, 1.842), (-0.06322, 0.3363, 1.785), (0.0, 0.341, 1.778), (-0.06166, 0.2651, 1.748), (0.0, 0.273, 1.745), (-0.059, 0.1693, 1.718), (0.0, 0.174, 1.713), (-0.05858, 0.146, 1.699), (0.0, 0.1478, 1.699), (-0.1649, 0.04183, 2.333), (-0.164, 0.1257, 2.323), (-0.2672, 0.04213, 2.309), (-0.2726, 0.1281, 2.305), (-0.3404, 0.04213, 2.269), (-0.3423, 0.1281, 2.267), (-0.3961, 0.04213, 2.212), (-0.4019, 0.1281, 2.207), (-0.4265, 0.04074, 2.14), (-0.4322, 0.1281, 2.139), (-0.4259, 0.03993, 2.053), (-0.4232, 0.126, 2.047), (-0.3938, 0.0464, 1.98), (-0.3904, 0.1248, 1.972), (-0.3118, 0.05325, 1.876), (-0.3121, 0.1216, 1.876), (-0.231, 0.06333, 1.805), (-0.2317, 0.1171, 1.806), (-0.1757, 0.07027, 1.779), (-0.173, 0.1131, 1.773), (-0.1401, 0.07288, 1.77), (-0.1382, 0.1114, 1.764), (-0.118, 0.07097, 1.762), (-0.112, 0.1041, 1.754), (-0.103, 0.09157, 1.739), (-0.1073, 0.06834, 1.749), (-0.08732, 0.1226, 1.718), (-0.1022, 0.158, 1.742), (-0.2187, 0.3162, 2.179), (-0.1574, 0.2048, 2.293), (-0.1493, 0.2752, 2.249), (-0.1461, 0.3312, 2.186), (-0.1399, 0.3817, 2.095), (-0.1343, 0.4014, 2.008), (-0.129, 0.3944, 1.922), (-0.1246, 0.3674, 1.849), (-0.1206, 0.3234, 1.795), (-0.1145, 0.252, 1.761), (-0.1414, 0.1728, 1.759), (-0.2471, 0.2022, 2.272), (-0.3141, 0.2011, 2.238), (-0.3688, 0.2008, 2.183), (-0.3957, 0.2008, 2.117), (-0.3946, 0.201, 2.038), (-0.364, 0.1988, 1.964), (-0.2963, 0.1896, 1.87), (-0.2231, 0.1835, 1.803), (-0.175, 0.1796, 1.772), (-0.1512, 0.2496, 1.774), (-0.229, 0.267, 2.235), (-0.2912, 0.2613, 2.208), (-0.3425, 0.2589, 2.158), (-0.3642, 0.2587, 2.097), (-0.3615, 0.2598, 2.023), (-0.3349, 0.2575, 1.952), (-0.2822, 0.2487, 1.868), (-0.2221, 0.2462, 1.812), (-0.1812, 0.2469, 1.786), (-0.2028, 0.3615, 2.1), (-0.1888, 0.3809, 2.019), (-0.1763, 0.3762, 1.931), (-0.1665, 0.3526, 1.861), (-0.1584, 0.3138, 1.811), (-0.2738, 0.3027, 2.164), (-0.2502, 0.3406, 2.1), (-0.2294, 0.3614, 2.027), (-0.2116, 0.3608, 1.941), (-0.1992, 0.3401, 1.874), (-0.1895, 0.3047, 1.826), (-0.3173, 0.294, 2.129), (-0.2881, 0.3221, 2.087), (-0.2662, 0.3395, 2.025), (-0.2478, 0.3412, 1.948), (-0.2349, 0.3258, 1.887), (-0.228, 0.2955, 1.845), (-0.3347, 0.2914, 2.081), (-0.3299, 0.294, 2.015), (-0.308, 0.2933, 1.948), (-0.2724, 0.2887, 1.881), (-0.2801, 0.3193, 1.951), (-0.298, 0.3182, 2.016), (-0.2635, 0.3128, 1.9), (-0.3087, 0.3112, 2.067), (-0.1556, -0.1408, 2.204), (-0.1582, -0.1239, 2.248), (-0.1651, -0.02407, 2.319), (-0.1635, -0.0827, 2.291), (-0.2245, -0.139, 2.192), (-0.2392, -0.1233, 2.229), (-0.2636, -0.02337, 2.295), (-0.2546, -0.08199, 2.269), (-0.2717, -0.14, 2.162), (-0.2948, -0.1235, 2.196), (-0.3335, -0.02337, 2.256), (-0.319, -0.08199, 2.233), (-0.3004, -0.1397, 2.125), (-0.3317, -0.1229, 2.154), (-0.3829, -0.02476, 2.202), (-0.3628, -0.08222, 2.183), (-0.3127, -0.1414, 2.079), (-0.3568, -0.1201, 2.1), (-0.4128, -0.03136, 2.131), (-0.3918, -0.08404, 2.119), (-0.3079, -0.1461, 2.022), (-0.3549, -0.1192, 2.035), (-0.4128, -0.03213, 2.051), (-0.3916, -0.08154, 2.045), (-0.2128, -0.243, 1.909), (-0.2424, -0.1896, 1.875), (-0.2501, -0.1953, 1.928), (-0.3337, 0.004961, 1.908), (-0.3087, -0.0356, 1.888), (-0.2903, -0.08635, 1.88), (-0.2745, -0.1369, 1.887), (-0.3835, -0.01134, 1.985), (-0.3598, -0.05892, 1.977), (-0.334, -0.1024, 1.97), (-0.2977, -0.1412, 1.958), (-0.1262, -0.1654, 1.721), (-0.1262, -0.2342, 1.73), (-0.1264, -0.2941, 1.761), (-0.1593, -0.1453, 1.743), (-0.1614, -0.2117, 1.753), (-0.165, -0.2595, 1.783), (-0.1964, 0.02736, 1.786), (-0.1984, 0.0007824, 1.788), (-0.2311, 0.01993, 1.803), (-0.2239, -0.01411, 1.801), (-0.2726, 0.008243, 1.839), (-0.2408, -0.07241, 1.812), (-0.2615, -0.03306, 1.831), (-0.2303, -0.1758, 1.826), (-0.2576, -0.1117, 1.834), (-0.2001, -0.2161, 1.807), (-0.2564, -0.1376, 1.843), (-0.1928, -0.1824, 1.777), (-0.2213, -0.1514, 1.801), (-0.1874, -0.1296, 1.764), (-0.2082, -0.1065, 1.783), (-0.06837, -0.155, 1.697), (0.0, -0.1672, 1.678), (-0.1227, -0.1299, 1.726), (-0.1532, -0.1048, 1.749), (-0.2019, -0.04384, 1.791), (-0.1855, -0.07356, 1.776), (-0.1819, -0.1035, 1.765)], [], [(162, 160, 52, 60), (4, 24, 29, 8), (36, 33, 2, 32), (21, 22, 8, 29), (89, 87, 169, 166), (161, 48, 52, 160), (6, 5, 15, 14), (19, 42, 35, 23), (20, 21, 38, 33), (43, 51, 55, 11), (14, 15, 18, 17), (1, 40, 41, 12), (11, 55, 57, 66), (13, 14, 17, 16), (17, 18, 22, 21), (7, 6, 14, 13), (42, 16, 20, 35), (66, 57, 59, 10), (48, 161, 163, 63), (1020, 1022, 123, 37), (39, 38, 21, 29), (38, 25, 2, 33), (952, 956, 30, 31), (31, 30, 28, 27), (135, 944, 83, 120), (34, 36, 32, 0), (23, 35, 36, 34), (35, 20, 33, 36), (9, 25, 38, 39), (81, 89, 166, 165), (122, 120, 83, 82), (24, 3, 39, 29), (41, 13, 16, 42), (40, 7, 13, 41), (12, 41, 42, 19), (70, 4, 8, 71), (10, 59, 53, 44), (78, 85, 168, 164), (2, 25, 88, 80), (85, 81, 165, 168), (119, 122, 82, 118), (70, 46, 45, 67), (60, 52, 54, 61), (61, 54, 53, 59), (52, 48, 50, 54), (54, 50, 49, 53), (60, 56, 922, 924), (56, 60, 61, 58), (58, 61, 59, 57), (48, 63, 64, 50), (50, 64, 62, 49), (46, 49, 62, 45), (65, 10, 44, 71), (49, 46, 44, 53), (69, 66, 10, 65), (68, 11, 66, 69), (47, 43, 11, 68), (5, 47, 68, 15), (15, 68, 69, 18), (18, 69, 65, 22), (22, 65, 71, 8), (4, 70, 67, 24), (46, 70, 71, 44), (9, 39, 3, 72), (86, 9, 72, 90), (67, 45, 73, 77), (63, 163, 177, 75), (64, 63, 75, 76), (45, 62, 74, 73), (62, 64, 76, 74), (24, 67, 77, 3), (169, 87, 91, 170), (87, 86, 90, 91), (80, 88, 89, 81), (113, 109, 108, 112), (32, 2, 80, 84), (84, 80, 81, 85), (123, 119, 118, 37), (123, 1022, 1025, 129), (0, 32, 84, 79), (79, 84, 85, 78), (25, 9, 86, 88), (88, 86, 87, 89), (162, 148, 143, 160), (96, 100, 121, 116), (128, 124, 94, 125), (113, 121, 100, 114), (189, 166, 169, 187), (161, 160, 143, 140), (154, 146, 927, 103), (926, 937, 943, 135), (98, 106, 107, 97), (111, 115, 127, 134), (112, 125, 130, 113), (149, 148, 929, 928), (106, 109, 110, 107), (93, 104, 133, 132), (923, 921, 932, 934), (105, 108, 109, 106), (109, 113, 114, 110), (99, 105, 106, 98), (134, 127, 112, 108), (154, 102, 147, 146), (140, 151, 163, 161), (183, 167, 122, 119), (131, 121, 113, 130), (94, 117, 130, 125), (129, 183, 119, 123), (135, 120, 182, 926), (167, 182, 120, 122), (126, 92, 124, 128), (115, 126, 128, 127), (127, 128, 125, 112), (101, 131, 130, 117), (181, 165, 166, 189), (129, 1025, 940, 941), (116, 121, 131, 95), (133, 134, 108, 105), (132, 133, 105, 99), (104, 111, 134, 133), (158, 159, 100, 96), (102, 136, 144, 147), (178, 164, 168, 185), (180, 188, 117, 94), (185, 168, 165, 181), (926, 182, 933, 934), (158, 155, 137, 138), (148, 149, 145, 143), (149, 147, 144, 145), (143, 145, 142, 140), (145, 144, 141, 142), (148, 162, 920, 929), (146, 147, 930, 927), (58, 57, 55, 923), (56, 58, 923, 922), (147, 149, 928, 930), (162, 60, 924, 920), (140, 142, 152, 151), (142, 141, 150, 152), (138, 137, 150, 141), (153, 159, 136, 102), (141, 144, 136, 138), (157, 153, 102, 154), (156, 157, 154, 103), (925, 103, 938, 936), (97, 107, 156, 139), (107, 110, 157, 156), (110, 114, 153, 157), (114, 100, 159, 153), (96, 116, 155, 158), (138, 136, 159, 158), (101, 171, 95, 131), (186, 190, 171, 101), (155, 176, 172, 137), (151, 174, 177, 163), (152, 175, 174, 151), (137, 172, 173, 150), (150, 173, 175, 152), (116, 95, 176, 155), (169, 170, 191, 187), (187, 191, 190, 186), (181, 189, 188, 180), (941, 931, 183, 129), (124, 184, 180, 94), (184, 185, 181, 180), (935, 933, 182, 167), (931, 935, 167, 183), (92, 179, 184, 124), (179, 178, 185, 184), (117, 188, 186, 101), (188, 189, 187, 186), (243, 232, 192, 193), (232, 233, 198, 192), (244, 234, 211, 210), (245, 235, 207, 206), (246, 236, 209, 196), (247, 237, 201, 208), (235, 238, 205, 207), (236, 245, 206, 209), (237, 239, 203, 201), (248, 240, 200, 202), (233, 241, 194, 198), (241, 242, 195, 194), (234, 248, 202, 211), (249, 243, 193, 199), (250, 247, 208, 204), (251, 246, 196, 197), (239, 244, 210, 203), (240, 249, 199, 200), (238, 250, 204, 205), (242, 251, 197, 195), (74, 76, 231, 228), (173, 172, 230, 223), (91, 90, 229, 226), (171, 190, 215, 224), (76, 75, 219, 231), (172, 176, 221, 230), (90, 72, 212, 229), (191, 170, 225, 216), (73, 74, 228, 227), (77, 73, 227, 214), (170, 91, 226, 225), (95, 171, 224, 222), (177, 174, 217, 220), (175, 173, 223, 218), (176, 95, 222, 221), (75, 177, 220, 219), (174, 175, 218, 217), (190, 191, 216, 215), (3, 77, 214, 213), (72, 3, 213, 212), (292, 311, 271, 262), (262, 271, 251, 242), (284, 309, 270, 258), (258, 270, 250, 238), (288, 307, 269, 260), (260, 269, 249, 240), (286, 297, 264, 259), (259, 264, 244, 239), (311, 301, 266, 271), (271, 266, 246, 251), (309, 303, 267, 270), (270, 267, 247, 250), (307, 295, 263, 269), (269, 263, 243, 249), (276, 305, 268, 254), (254, 268, 248, 234), (290, 292, 262, 261), (261, 262, 242, 241), (274, 290, 261, 253), (253, 261, 241, 233), (305, 288, 260, 268), (268, 260, 240, 248), (282, 286, 259, 257), (257, 259, 239, 237), (280, 299, 265, 256), (256, 265, 245, 236), (278, 284, 258, 255), (255, 258, 238, 235), (303, 282, 257, 267), (267, 257, 237, 247), (301, 280, 256, 266), (266, 256, 236, 246), (299, 278, 255, 265), (265, 255, 235, 245), (297, 276, 254, 264), (264, 254, 234, 244), (272, 274, 253, 252), (252, 253, 233, 232), (295, 272, 252, 263), (263, 252, 232, 243), (213, 214, 275, 273), (214, 227, 291, 275), (216, 225, 304, 277), (218, 223, 285, 279), (220, 217, 298, 281), (222, 224, 287, 283), (219, 220, 281, 300), (221, 222, 283, 302), (223, 230, 308, 285), (226, 229, 306, 289), (215, 216, 277, 296), (228, 231, 310, 293), (217, 218, 279, 298), (231, 219, 300, 310), (230, 221, 302, 308), (225, 226, 289, 304), (227, 228, 293, 291), (224, 215, 296, 287), (229, 212, 294, 306), (311, 292, 293, 310), (309, 284, 285, 308), (307, 288, 289, 306), (297, 286, 287, 296), (301, 311, 310, 300), (303, 309, 308, 302), (295, 307, 306, 294), (305, 276, 277, 304), (292, 290, 291, 293), (290, 274, 275, 291), (288, 305, 304, 289), (286, 282, 283, 287), (299, 280, 281, 298), (284, 278, 279, 285), (282, 303, 302, 283), (280, 301, 300, 281), (278, 299, 298, 279), (276, 297, 296, 277), (274, 272, 273, 275), (272, 295, 294, 273), (212, 213, 273, 294), (200, 199, 319, 320), (198, 194, 314, 318), (208, 201, 321, 328), (201, 203, 323, 321), (194, 195, 315, 314), (203, 210, 330, 323), (211, 202, 322, 331), (197, 196, 316, 317), (210, 211, 331, 330), (204, 208, 328, 324), (195, 197, 317, 315), (205, 204, 324, 325), (196, 209, 329, 316), (206, 207, 327, 326), (192, 198, 318, 312), (193, 192, 312, 313), (207, 205, 325, 327), (199, 193, 313, 319), (202, 200, 320, 322), (209, 206, 326, 329), (325, 324, 344, 345), (316, 329, 349, 336), (326, 327, 347, 346), (312, 318, 338, 332), (313, 312, 332, 333), (327, 325, 345, 347), (319, 313, 333, 339), (322, 320, 340, 342), (329, 326, 346, 349), (320, 319, 339, 340), (318, 314, 334, 338), (328, 321, 341, 348), (321, 323, 343, 341), (314, 315, 335, 334), (323, 330, 350, 343), (331, 322, 342, 351), (317, 316, 336, 337), (330, 331, 351, 350), (324, 328, 348, 344), (315, 317, 337, 335), (388, 390, 386, 372), (389, 376, 340, 391), (396, 395, 358, 352), (397, 396, 352, 353), (375, 374, 365, 367), (398, 397, 353, 359), (377, 376, 360, 362), (379, 378, 366, 369), (403, 398, 359, 373), (395, 399, 354, 358), (381, 380, 361, 368), (380, 382, 363, 361), (399, 400, 355, 354), (382, 383, 370, 363), (384, 377, 362, 371), (402, 401, 356, 357), (383, 384, 371, 370), (385, 381, 368, 364), (400, 402, 357, 355), (374, 385, 364, 365), (386, 379, 369, 372), (378, 375, 367, 366), (346, 347, 375, 378), (336, 349, 379, 386), (345, 344, 385, 374), (344, 348, 381, 385), (350, 351, 384, 383), (351, 342, 377, 384), (343, 350, 383, 382), (341, 343, 382, 380), (348, 341, 380, 381), (349, 346, 378, 379), (342, 340, 376, 377), (347, 345, 374, 375), (405, 393, 356, 401), (403, 373, 394, 404), (404, 394, 393, 405), (386, 390, 392, 336), (390, 389, 391, 392), (360, 376, 389, 387), (387, 389, 390, 388), (391, 404, 405, 392), (340, 403, 404, 391), (392, 405, 401, 336), (335, 337, 402, 400), (337, 336, 401, 402), (334, 335, 400, 399), (338, 334, 399, 395), (340, 339, 398, 403), (339, 333, 397, 398), (333, 332, 396, 397), (332, 338, 395, 396), (409, 407, 370, 371), (366, 367, 406, 408), (408, 406, 407, 409), (459, 460, 416, 410), (461, 462, 411, 417), (463, 461, 417, 431), (464, 465, 434, 414), (450, 451, 421, 419), (465, 466, 435, 434), (440, 441, 420, 429), (452, 453, 426, 422), (454, 452, 422, 423), (455, 456, 437, 428), (462, 459, 410, 411), (442, 440, 429, 439), (441, 443, 418, 420), (457, 454, 423, 425), (458, 457, 425, 436), (460, 467, 412, 416), (444, 445, 424, 427), (456, 458, 436, 437), (466, 463, 431, 435), (467, 468, 413, 412), (453, 450, 419, 426), (445, 446, 438, 424), (443, 447, 432, 418), (469, 464, 414, 415), (448, 449, 430, 433), (451, 455, 428, 421), (446, 442, 439, 438), (447, 448, 433, 432), (468, 469, 415, 413), (449, 444, 427, 430), (372, 369, 444, 449), (387, 388, 448, 447), (408, 409, 442, 446), (388, 372, 449, 448), (360, 387, 447, 443), (366, 408, 446, 445), (369, 366, 445, 444), (362, 360, 443, 441), (409, 371, 440, 442), (371, 362, 441, 440), (363, 370, 455, 451), (368, 361, 450, 453), (407, 406, 458, 456), (406, 367, 457, 458), (367, 365, 454, 457), (370, 407, 456, 455), (365, 364, 452, 454), (364, 368, 453, 452), (361, 363, 451, 450), (355, 357, 469, 468), (357, 356, 464, 469), (354, 355, 468, 467), (394, 373, 463, 466), (358, 354, 467, 460), (353, 352, 459, 462), (393, 394, 466, 465), (356, 393, 465, 464), (373, 359, 461, 463), (359, 353, 462, 461), (352, 358, 460, 459), (436, 425, 485, 496), (423, 422, 482, 483), (411, 410, 470, 471), (437, 436, 496, 497), (425, 423, 483, 485), (420, 418, 478, 480), (424, 438, 498, 484), (427, 424, 484, 487), (416, 412, 472, 476), (438, 439, 499, 498), (426, 419, 479, 486), (412, 413, 473, 472), (421, 428, 488, 481), (415, 414, 474, 475), (433, 430, 490, 493), (413, 415, 475, 473), (435, 431, 491, 495), (430, 427, 487, 490), (418, 432, 492, 478), (410, 416, 476, 470), (432, 433, 493, 492), (417, 411, 471, 477), (414, 434, 494, 474), (431, 417, 477, 491), (434, 435, 495, 494), (419, 421, 481, 479), (428, 437, 497, 488), (429, 420, 480, 489), (439, 429, 489, 499), (422, 426, 486, 482), (492, 493, 501), (477, 471, 500), (474, 494, 500), (491, 477, 500), (494, 495, 500), (479, 481, 502), (488, 497, 502), (489, 480, 501), (499, 489, 501), (482, 486, 502), (496, 485, 502), (483, 482, 502), (471, 470, 500), (497, 496, 502), (485, 483, 502), (480, 478, 501), (484, 498, 501), (487, 484, 501), (476, 472, 500), (498, 499, 501), (486, 479, 502), (472, 473, 500), (481, 488, 502), (475, 474, 500), (493, 490, 501), (473, 475, 500), (495, 491, 500), (490, 487, 501), (478, 492, 501), (470, 476, 500), (126, 115, 515, 516), (0, 79, 510, 503), (23, 34, 508, 507), (115, 111, 514, 515), (19, 23, 507, 506), (78, 164, 517, 509), (104, 93, 512, 513), (164, 178, 518, 517), (79, 78, 509, 510), (1, 12, 505, 504), (178, 179, 519, 518), (111, 104, 513, 514), (92, 126, 516, 511), (12, 19, 506, 505), (179, 92, 511, 519), (34, 0, 503, 508), (504, 505, 521, 520), (514, 513, 524, 525), (505, 506, 522, 521), (513, 512, 523, 524), (525, 524, 530, 531), (521, 522, 528, 527), (524, 523, 529, 530), (520, 521, 527, 526), (530, 529, 535, 536), (526, 527, 533, 532), (531, 530, 536, 537), (527, 528, 534, 533), (537, 536, 542, 543), (533, 534, 540, 539), (536, 535, 541, 542), (532, 533, 539, 538), (542, 541, 544, 545), (538, 539, 545, 544), (543, 542, 545, 546), (539, 540, 546, 545), (503, 510, 552, 549), (510, 509, 551, 552), (517, 518, 558, 557), (507, 508, 550, 547), (519, 511, 553, 559), (518, 519, 559, 558), (506, 507, 547, 522), (508, 503, 549, 550), (516, 515, 555, 556), (509, 517, 557, 551), (515, 514, 525, 555), (511, 516, 556, 553), (551, 557, 566, 561), (558, 559, 568, 567), (553, 556, 565, 563), (552, 551, 561, 562), (559, 553, 563, 568), (550, 549, 548, 560), (557, 558, 567, 566), (549, 552, 562, 548), (556, 555, 564, 565), (547, 550, 560, 554), (522, 547, 571, 528), (555, 525, 531, 572), (547, 554, 569, 571), (555, 572, 570, 564), (568, 563, 577, 581), (548, 562, 576, 573), (561, 566, 579, 575), (560, 548, 573, 574), (566, 567, 580, 579), (562, 561, 575, 576), (567, 568, 581, 580), (563, 565, 578, 577), (560, 574, 569, 554), (565, 564, 570, 578), (578, 570, 583, 591), (574, 573, 586, 587), (577, 578, 591, 590), (575, 579, 592, 588), (570, 572, 585, 583), (579, 580, 593, 592), (576, 575, 588, 589), (569, 574, 587, 582), (573, 576, 589, 586), (580, 581, 594, 593), (571, 569, 582, 584), (581, 577, 590, 594), (528, 571, 584, 534), (537, 585, 572, 531), (540, 534, 584, 595), (546, 540, 595, 597), (537, 543, 596, 585), (543, 546, 597, 596), (595, 584, 582, 598), (597, 595, 598, 600), (585, 596, 599, 583), (596, 597, 600, 599), (599, 600, 603, 602), (598, 582, 587, 601), (600, 598, 601, 603), (583, 599, 602, 591), (602, 603, 615, 614), (590, 591, 609, 608), (588, 592, 610, 606), (591, 602, 614, 609), (592, 593, 611, 610), (589, 588, 606, 607), (586, 589, 607, 604), (593, 594, 612, 611), (594, 590, 608, 612), (603, 601, 613, 615), (601, 587, 605, 613), (587, 586, 604, 605), (607, 606, 618, 619), (609, 614, 626, 621), (604, 607, 619, 616), (611, 612, 624, 623), (612, 608, 620, 624), (613, 605, 617, 625), (605, 604, 616, 617), (615, 613, 625, 627), (608, 609, 621, 620), (606, 610, 622, 618), (614, 615, 627, 626), (610, 611, 623, 622), (622, 623, 635, 634), (619, 618, 630, 631), (621, 626, 638, 633), (616, 619, 631, 628), (623, 624, 636, 635), (624, 620, 632, 636), (625, 617, 629, 637), (617, 616, 628, 629), (627, 625, 637, 639), (620, 621, 633, 632), (618, 622, 634, 630), (626, 627, 639, 638), (634, 635, 647, 646), (631, 630, 642, 643), (633, 638, 650, 645), (628, 631, 643, 640), (635, 636, 648, 647), (636, 632, 644, 648), (637, 629, 641, 649), (629, 628, 640, 641), (639, 637, 649, 651), (632, 633, 645, 644), (630, 634, 646, 642), (638, 639, 651, 650), (644, 645, 653, 652), (645, 650, 657, 653), (646, 647, 655, 654), (648, 644, 652, 656), (647, 648, 656, 655), (656, 652, 658, 662), (655, 656, 662, 661), (652, 653, 659, 658), (653, 657, 663, 659), (654, 655, 661, 660), (662, 658, 664, 668), (661, 662, 668, 667), (658, 659, 665, 664), (659, 663, 669, 665), (660, 661, 667, 666), (668, 664, 670, 674), (667, 668, 674, 673), (664, 665, 671, 670), (665, 669, 675, 671), (666, 667, 673, 672), (646, 679, 643, 642), (672, 682, 676, 666), (646, 654, 678, 679), (654, 660, 677, 678), (660, 666, 676, 677), (673, 674, 684, 683), (670, 671, 681, 680), (671, 675, 685, 681), (672, 673, 683, 682), (674, 670, 680, 684), (663, 657, 687, 688), (669, 663, 688, 689), (675, 669, 689, 690), (685, 675, 690, 691), (657, 650, 651, 687), (651, 649, 695, 687), (640, 643, 679, 692), (649, 641, 693, 695), (641, 640, 692, 693), (679, 678, 696, 697), (678, 677, 686, 696), (677, 676, 694, 686), (684, 680, 698, 702), (683, 684, 702, 701), (680, 681, 699, 698), (685, 691, 704, 703), (681, 685, 703, 699), (682, 683, 701, 700), (682, 700, 694, 676), (690, 689, 707, 708), (688, 687, 705, 706), (691, 690, 708, 704), (689, 688, 706, 707), (695, 693, 710, 711), (693, 692, 709, 710), (692, 679, 697, 709), (695, 711, 705, 687), (697, 733, 745, 709), (701, 737, 736, 700), (710, 746, 747, 711), (694, 731, 730, 686), (702, 738, 737, 701), (709, 745, 746, 710), (703, 739, 735, 699), (704, 740, 739, 703), (711, 747, 741, 705), (700, 736, 731, 694), (705, 741, 742, 706), (686, 730, 732, 696), (913, 914, 712, 718), (698, 734, 738, 702), (706, 742, 743, 707), (708, 744, 740, 704), (699, 735, 734, 698), (707, 743, 744, 708), (910, 911, 725, 721), (904, 903, 714, 713), (897, 905, 723, 728), (912, 913, 718, 717), (906, 910, 721, 722), (903, 900, 726, 714), (914, 904, 713, 712), (901, 898, 729, 727), (905, 906, 722, 723), (902, 899, 719, 720), (907, 909, 716, 715), (899, 907, 715, 719), (911, 908, 724, 725), (900, 901, 727, 726), (713, 714, 749, 748), (909, 912, 717, 716), (908, 902, 720, 724), (898, 897, 728, 729), (696, 732, 733, 697), (714, 726, 751, 749), (713, 748, 750, 712), (751, 726, 753, 757), (712, 750, 756, 752), (748, 749, 755, 754), (750, 748, 758, 760), (749, 751, 761, 759), (760, 758, 762, 764), (759, 761, 765, 763), (749, 759, 763, 755), (754, 762, 758, 748), (750, 760, 764, 756), (757, 765, 761, 751), (719, 715, 766, 770), (729, 728, 778, 779), (717, 718, 769, 768), (721, 725, 859, 772), (716, 717, 768, 767), (724, 720, 771, 860), (722, 721, 772, 773), (727, 729, 779, 777), (715, 716, 767, 766), (723, 722, 773, 774), (728, 723, 774, 778), (725, 724, 775, 776), (720, 719, 770, 771), (718, 712, 752, 769), (727, 777, 753, 726), (777, 779, 789, 791), (768, 769, 796, 797), (773, 772, 794, 793), (779, 778, 790, 789), (778, 774, 792, 790), (770, 766, 799, 795), (767, 768, 797, 798), (774, 773, 793, 792), (755, 803, 802, 754), (896, 884, 848, 850), (752, 800, 796, 769), (788, 852, 784, 786), (853, 787, 785, 783), (855, 853, 783, 781), (852, 854, 782, 784), (787, 851, 895, 780), (859, 856, 794, 772), (764, 808, 804, 756), (762, 806, 808, 764), (756, 804, 800, 752), (757, 805, 809, 765), (763, 807, 803, 755), (753, 801, 805, 757), (766, 767, 798, 799), (754, 802, 806, 762), (765, 809, 807, 763), (804, 808, 818, 814), (808, 806, 816, 818), (800, 804, 814, 810), (809, 805, 815, 819), (803, 807, 817, 813), (805, 801, 811, 815), (806, 802, 812, 816), (807, 809, 819, 817), (802, 803, 813, 812), (815, 811, 821, 825), (814, 818, 828, 824), (817, 819, 829, 827), (819, 815, 825, 829), (841, 813, 823, 842), (813, 817, 827, 823), (818, 816, 826, 828), (810, 814, 824, 820), (816, 812, 822, 826), (829, 825, 835, 839), (823, 827, 837, 833), (825, 821, 831, 835), (826, 822, 832, 836), (827, 829, 839, 837), (812, 813, 841, 840), (824, 828, 838, 834), (828, 826, 836, 838), (820, 824, 834, 830), (812, 840, 843, 822), (840, 841, 845, 844), (844, 845, 847, 846), (846, 847, 849, 848), (848, 849, 851, 850), (850, 851, 787, 788), (788, 787, 853, 852), (852, 853, 855, 854), (854, 855, 781, 782), (782, 781, 776, 775), (858, 832, 822, 843), (843, 840, 844, 858), (857, 842, 823, 833), (842, 857, 845, 841), (832, 858, 872, 863), (838, 836, 867, 869), (830, 834, 865, 861), (839, 835, 866, 870), (857, 833, 864, 871), (833, 837, 868, 864), (835, 831, 862, 866), (836, 832, 863, 867), (837, 839, 870, 868), (834, 838, 869, 865), (870, 866, 878, 882), (864, 868, 880, 876), (866, 862, 874, 878), (863, 872, 884, 875), (867, 863, 875, 879), (868, 870, 882, 880), (871, 864, 876, 883), (865, 869, 881, 877), (869, 867, 879, 881), (861, 865, 877, 873), (880, 882, 894, 892), (883, 876, 888, 895), (877, 881, 893, 889), (881, 879, 891, 893), (873, 877, 889, 885), (882, 878, 890, 894), (876, 880, 892, 888), (878, 874, 886, 890), (875, 884, 896, 887), (879, 875, 887, 891), (730, 731, 897, 898), (735, 739, 902, 908), (743, 742, 912, 909), (733, 732, 901, 900), (734, 735, 908, 911), (740, 744, 907, 899), (744, 743, 909, 907), (739, 740, 899, 902), (736, 737, 906, 905), (732, 730, 898, 901), (747, 746, 904, 914), (745, 733, 900, 903), (737, 738, 910, 906), (742, 741, 913, 912), (731, 736, 905, 897), (746, 745, 903, 904), (738, 734, 911, 910), (741, 747, 914, 913), (846, 872, 858, 844), (848, 884, 872, 846), (845, 857, 871, 847), (847, 871, 883, 849), (849, 883, 895, 851), (753, 777, 791, 801), (896, 850, 788, 915), (800, 810, 820, 796), (796, 820, 830, 797), (797, 830, 861, 798), (798, 861, 873, 799), (799, 873, 885, 795), (791, 821, 811, 801), (789, 831, 821, 791), (790, 862, 831, 789), (792, 874, 862, 790), (793, 886, 874, 792), (860, 782, 775, 724), (725, 776, 781, 859), (886, 793, 894, 890), (794, 892, 894, 793), (888, 892, 780, 895), (783, 856, 859, 781), (783, 785, 916, 856), (780, 916, 785, 787), (780, 892, 916), (794, 856, 916, 892), (860, 771, 917, 918), (782, 860, 918, 784), (771, 770, 795, 917), (891, 887, 896, 915), (889, 917, 795, 885), (891, 915, 919, 893), (784, 918, 917, 786), (786, 919, 915, 788), (919, 786, 917, 889), (893, 919, 889), (920, 924, 935, 931), (927, 930, 942, 939), (930, 928, 940, 942), (928, 929, 941, 940), (924, 922, 933, 935), (103, 927, 939, 938), (929, 920, 931, 941), (103, 925, 139, 156), (922, 923, 934, 933), (934, 932, 937, 926), (51, 921, 923, 55), (135, 943, 945, 944), (1139, 1140, 947, 946), (946, 947, 949, 948), (948, 949, 951, 950), (950, 951, 953, 952), (974, 973, 955, 954), (952, 953, 957, 956), (956, 957, 958, 969), (969, 958, 959, 968), (968, 959, 960, 967), (967, 960, 961, 966), (966, 961, 962, 965), (965, 962, 963, 964), (964, 963, 970, 971), (971, 970, 972, 975), (975, 972, 973, 974), (954, 955, 977, 976), (976, 977, 979, 978), (978, 979, 981, 980), (980, 981, 983, 982), (982, 983, 985, 984), (984, 985, 987, 986), (986, 987, 989, 988), (988, 989, 991, 990), (990, 991, 993, 992), (992, 993, 995, 994), (994, 995, 997, 996), (996, 997, 999, 998), (998, 999, 936, 938), (954, 976, 1001, 1000), (1000, 1001, 1003, 1002), (1002, 1003, 1005, 1004), (1004, 1005, 1007, 1006), (1006, 1007, 1009, 1008), (1008, 1009, 1011, 1010), (1010, 1011, 1013, 1012), (1012, 1013, 1015, 1014), (1014, 1015, 1017, 1016), (1016, 1017, 1019, 1018), (1018, 1019, 1021, 1020), (1020, 1021, 1023, 1022), (1025, 1022, 1023, 1024), (940, 1025, 1024, 942), (939, 942, 1024, 1026), (939, 1026, 998, 938), (1023, 1027, 1026, 1024), (996, 998, 1026, 1027), (984, 986, 1033, 1032), (990, 992, 1036, 1035), (980, 982, 1031, 1030), (986, 988, 1034, 1033), (992, 994, 1037, 1036), (982, 984, 1032, 1031), (988, 990, 1035, 1034), (978, 980, 1030, 1029), (994, 996, 1027, 1037), (1033, 1034, 1060, 1059), (1021, 1038, 1027, 1023), (978, 1029, 1001, 976), (1007, 1005, 1040, 1041), (1013, 1011, 1043, 1044), (1019, 1017, 1046, 1047), (1009, 1007, 1041, 1042), (1015, 1013, 1044, 1045), (1005, 1003, 1039, 1040), (1011, 1009, 1042, 1043), (1017, 1015, 1045, 1046), (1003, 1001, 1029, 1039), (1019, 1047, 1038, 1021), (1045, 1044, 1054, 1055), (1042, 1041, 1051, 1052), (1046, 1045, 1055, 1056), (1043, 1042, 1052, 1053), (1040, 1039, 1049, 1050), (1047, 1046, 1056, 1057), (1044, 1043, 1053, 1054), (1041, 1040, 1050, 1051), (1038, 1047, 1057, 1048), (1027, 1038, 1048, 1037), (1030, 1049, 1039, 1029), (1035, 1036, 1062, 1061), (1031, 1032, 1058, 1028), (1034, 1035, 1061, 1060), (1032, 1033, 1059, 1058), (1031, 1028, 1049, 1030), (1036, 1037, 1048, 1062), (1059, 1060, 1066, 1065), (1061, 1062, 1068, 1067), (1028, 1058, 1064, 1063), (1058, 1059, 1065, 1064), (1060, 1061, 1067, 1066), (1049, 1028, 1063, 1050), (1057, 1068, 1062, 1048), (1066, 1067, 1073, 1072), (1063, 1064, 1070, 1069), (1065, 1066, 1072, 1071), (1067, 1068, 1074, 1073), (1064, 1065, 1071, 1070), (1050, 1063, 1069, 1051), (1055, 1054, 1077, 1078), (1053, 1052, 1075, 1076), (1056, 1055, 1078, 1074), (1054, 1053, 1076, 1077), (1056, 1074, 1068, 1057), (1052, 1051, 1069, 1075), (1079, 1077, 1076, 1080), (1072, 1079, 1080, 1071), (1074, 1078, 1081, 1073), (1069, 1070, 1082, 1075), (1070, 1071, 1080, 1082), (1075, 1082, 1080, 1076), (1073, 1081, 1079, 1072), (1078, 1077, 1079, 1081), (1004, 1093, 1089, 1002), (1002, 1089, 1085, 1000), (974, 954, 1000, 1085), (975, 974, 1085, 1086), (971, 975, 1086, 1084), (964, 971, 1084, 1083), (1086, 1085, 1089, 1090), (1084, 1086, 1090, 1088), (1083, 1084, 1088, 1087), (1090, 1089, 1093, 1094), (1088, 1090, 1094, 1092), (1087, 1088, 1092, 1091), (1094, 1093, 1097, 1098), (1092, 1094, 1098, 1096), (1091, 1092, 1096, 1095), (1098, 1097, 1101, 1102), (1096, 1098, 1102, 1100), (1095, 1096, 1100, 1099), (1102, 1101, 1105, 1106), (1100, 1102, 1106, 1104), (1099, 1100, 1104, 1103), (1006, 1097, 1093, 1004), (1008, 1101, 1097, 1006), (1010, 1105, 1101, 1008), (16, 17, 21, 20), (27, 28, 1107, 26), (26, 1107, 1109, 1108), (1113, 1108, 1109, 1117), (1014, 1110, 1114, 1012), (1110, 1111, 1115, 1114), (1111, 1112, 1116, 1115), (1112, 1113, 1117, 1116), (1012, 1114, 1105, 1010), (1106, 1105, 1114, 1115), (1104, 1106, 1115, 1116), (1103, 1104, 1116, 1117), (956, 969, 968, 30), (948, 950, 1120, 1119), (946, 948, 1119, 1118), (31, 1120, 950, 952), (1139, 946, 1118, 1141), (1119, 1120, 1123, 1122), (1118, 1119, 1122, 1121), (27, 1123, 1120, 31), (1141, 1118, 1121, 1142), (37, 118, 1125, 1124), (1124, 1125, 1127, 1126), (1126, 1127, 1130, 1128), (1130, 1129, 1132, 1112), (1128, 1130, 1112, 1111), (37, 1124, 1018, 1020), (1014, 1128, 1111, 1110), (1018, 1124, 1126, 1016), (1016, 1126, 1128, 1014), (1108, 1113, 1134, 1131), (26, 1108, 1131, 1133), (1112, 1132, 1134, 1113), (26, 1133, 1123, 27), (1143, 1144, 1138, 1129), (1122, 1135, 1137, 1121), (1135, 1136, 1138, 1137), (1134, 1132, 1136, 1131), (1136, 1132, 1129, 1138), (1131, 1136, 1135, 1133), (1122, 1123, 1133, 1135), (83, 1141, 1142, 82), (944, 1139, 1141, 83), (944, 945, 1140, 1139), (118, 82, 1144, 1143), (118, 1143, 1127, 1125), (1145, 1137, 1138, 1144), (1142, 1121, 1137, 1145), (1142, 1145, 1144, 82), (1129, 1130, 1127, 1143)])
me_cube_002.polygons.foreach_set('use_smooth', [True] * 1124)
_k = set([(604, 605), (604, 607), (605, 613), (606, 607), (606, 610), (608, 609), (608, 612), (609, 614), (610, 611), (611, 612), (613, 615), (614, 615)])
me_cube_002.attributes.new('sharp_edge', 'BOOLEAN', 'EDGE').data.foreach_set('value', [ (min(e.vertices), max(e.vertices)) in _k for e in me_cube_002.edges])
me_cube_002.use_remesh_preserve_volume = False
me_cube_002.use_remesh_preserve_attributes = False
me_cube_002.use_mirror_vertex_groups = False
me_cube_002.update()

# ---- objects
ob_cube = bpy.data.objects.new('Cube', me_cube_001)
ob_mouseman_001 = bpy.data.objects.new('MouseMan.001', me_cube_002)

# ---- transforms, parenting, visibility, modifiers, constraints
ob_cube.location = (0.0, 0.0, 0.0)
ob_cube.lineart.crease_threshold = 0.0
ob_mouseman_001.location = (0.0, 0.0, 0.0)
ob_mouseman_001.hide_select = True
ob_mouseman_001.lineart.crease_threshold = 0.0
_m = ob_mouseman_001.modifiers.new('Subsurf', 'SUBSURF')
_m.uv_smooth = 'PRESERVE_CORNERS'
_m.quality = 2
_m.show_only_control_edges = False
_m = ob_mouseman_001.modifiers.new('Mirror', 'MIRROR')
_m.use_clip = True

# ---- collection membership
col_collection_1.objects.link(ob_cube)
col_collection_3.objects.link(ob_mouseman_001)

# ---- scene / render settings (as saved in the file)
scene.frame_start = 1; scene.frame_end = 250; scene.frame_set(8)
scene.render.engine = 'BLENDER_EEVEE_NEXT'
scene.render.resolution_percentage = 50
scene.render.dither_intensity = 0.0
scene.cycles.use_denoising = False
scene.cycles.samples = 128
scene.cycles.sampling_pattern = 'TABULATED_SOBOL'
scene.cycles.light_sampling_threshold = 0.0
scene.cycles.use_adaptive_sampling = False
scene.cycles.use_light_tree = False
scene.cycles.blur_glossy = 0.0
scene.cycles.sample_clamp_indirect = 0.0
scene.view_settings.view_transform = 'Standard'
bpy.context.view_layer.update()

# ---- added for rendering (the .blend has no active camera and no usable light): camera, sun
cam_auto = bpy.data.cameras.new('AutoCamera')
cam_auto.lens = 50.0
cam_auto.sensor_width = 36.0
cam_auto.clip_end = 1000.0
ob_auto_camera = bpy.data.objects.new('AutoCamera', cam_auto)
scene.collection.objects.link(ob_auto_camera)
ob_auto_camera.location = (3.81914, -4.58297, 4.22866)
ob_auto_camera.rotation_euler = (1.09748, -7.21219e-08, 0.694738)
scene.camera = ob_auto_camera
light_auto_sun = bpy.data.lights.new('AutoSun', 'SUN')
light_auto_sun.energy = 3.0
light_auto_sun.angle = 0.0523599
ob_auto_sun = bpy.data.objects.new('AutoSun', light_auto_sun)
scene.collection.objects.link(ob_auto_sun)
ob_auto_sun.rotation_euler = (0.872665, 0.174533, 0.523599)
bpy.context.view_layer.update()
